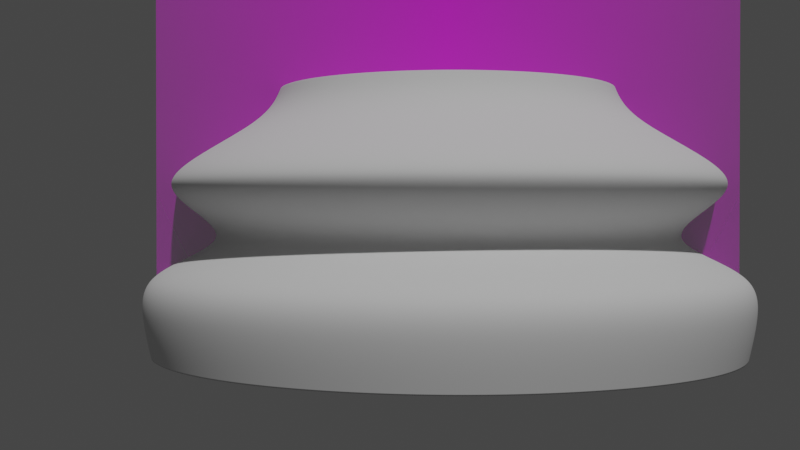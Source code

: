 # Source: Chess_Piece_Base_high_poly.blend  (saved by Blender 2.82.7; exported with 4.5.12 LTS)
import bpy
from mathutils import Matrix  # noqa: F401  (used for matrix-valued properties, if any)

bpy.ops.wm.read_factory_settings(use_empty=True)
scene = bpy.context.scene
scene.name = 'Scene'

# ---- collections
col_collection = bpy.data.collections.new('Collection'); scene.collection.children.link(col_collection)

# ---- images (referenced by path relative to the original .blend; pixels are not part of the script)
import os
ASSET_DIR = os.environ.get("B2B_ASSET_DIR", "")  # directory of the original .blend (textures are referenced by path, not embedded)
HERE = os.path.dirname(os.path.abspath(__file__))  # packed textures are extracted next to this script under _unpacked/

def load_image(name, relpath, width, height, colorspace="sRGB"):
    """Load a texture the original file referenced (path relative to the .blend, or extracted next to this script)."""
    p = next((c for c in (os.path.join(HERE, relpath), os.path.join(ASSET_DIR, relpath)) if relpath and os.path.exists(c)), "")
    if p:
        img = bpy.data.images.load(p, check_existing=True)
        img.name = name
    else:  # same state as the original file: an image datablock whose file is absent (Cycles renders it pink)
        img = bpy.data.images.new(name, width, height)
        img.source = "FILE"
        img.filepath = "//" + (relpath or name)
    img.colorspace_settings.name = colorspace
    return img
img_staunton_pawn_png = load_image('Staunton Pawn.png', 'Staunton Pawn.png', 1024, 1024, 'sRGB')

# ---- materials (node trees are filled in below, after node groups)
mat_staunton_pawn = bpy.data.materials.new('Staunton Pawn')
mat_staunton_pawn.surface_render_method = 'BLENDED'
mat_staunton_pawn.blend_method = 'BLEND'
mat_staunton_pawn.use_transparent_shadow = False

# ---- material node trees
mat_staunton_pawn.use_nodes = True; mat_staunton_pawn.node_tree.nodes.clear()
_N = mat_staunton_pawn.node_tree.nodes; _L = mat_staunton_pawn.node_tree.links
n0 = _N.new('ShaderNodeOutputMaterial'); n0.name = 'Material Output'; n0.location = (300, 300)
n1 = _N.new('ShaderNodeTexImage'); n1.name = 'Image Texture'; n1.location = (-200, 300)
n1.image = img_staunton_pawn_png
n1.extension = 'CLIP'
n2 = _N.new('ShaderNodeBsdfPrincipled'); n2.name = 'Principled BSDF'; n2.location = (0, 300)
n2.distribution = 'GGX'
n2.subsurface_method = 'BURLEY'
n2.inputs[3].default_value = 1.45
n2.inputs[27].default_value = (0.0, 0.0, 0.0, 1.0)
n2.inputs[28].default_value = 1.0
_L.new(n1.outputs[0], n2.inputs[0])
_L.new(n1.outputs[1], n2.inputs[4])
_L.new(n2.outputs[0], n0.inputs[0])
n0.is_active_output = True

# ---- world
world_world = bpy.data.worlds.new('World'); scene.world = world_world
world_world.use_nodes = True; world_world.node_tree.nodes.clear()
_N = world_world.node_tree.nodes; _L = world_world.node_tree.links
n0 = _N.new('ShaderNodeOutputWorld'); n0.name = 'World Output'; n0.location = (300, 300)
n1 = _N.new('ShaderNodeBackground'); n1.name = 'Background'; n1.location = (10, 300)
n1.inputs[0].default_value = (0.05088, 0.05088, 0.05088, 1.0)
_L.new(n1.outputs[0], n0.inputs[0])
n0.is_active_output = True
world_world.color = (0.05088, 0.05088, 0.05088)
world_world.use_sun_shadow = False
world_world.sun_shadow_jitter_overblur = 0.0

# ---- cameras
cam_camera = bpy.data.cameras.new('Camera')
cam_camera.clip_start = 0.01
cam_camera.clip_end = 100.0
cam_camera.ortho_scale = 7.314

# ---- lights
light_light = bpy.data.lights.new('Light', 'POINT')
light_light.transmission_factor = 0.0
light_light.energy = 1000.0
light_light.shadow_soft_size = 0.1
light_light.shadow_maximum_resolution = 0.006
light_light.use_absolute_resolution = True

# ---- meshes
me_staunton_pawn = bpy.data.meshes.new('Staunton Pawn')
me_staunton_pawn.from_pydata([(-0.01499, -0.02554, 0.0), (0.01499, -0.02554, 0.0), (-0.01499, 0.02554, 0.0), (0.01499, 0.02554, 0.0)], [], [(0, 1, 3, 2)])
_uv = me_staunton_pawn.uv_layers.new(name='UVMap')
_uv.uv.foreach_set('vector', [0.0, 0.0, 1.0, 0.0, 1.0, 1.0, 0.0, 1.0])
me_staunton_pawn.materials.append(mat_staunton_pawn)
me_staunton_pawn.use_remesh_fix_poles = True
me_staunton_pawn.use_remesh_preserve_attributes = False
me_staunton_pawn.use_mirror_vertex_groups = False
me_staunton_pawn.update()
me_cylinder = bpy.data.meshes.new('Cylinder')
me_cylinder.from_pydata([(-3.821e-09, 0.009418, 0.05), (0.006659, 0.006659, 0.05), (0.009418, -7.247e-09, 0.05), (0.006659, -0.006659, 0.05), (-6.89e-09, -0.009418, 0.05), (-0.006659, -0.006659, 0.05), (-0.009418, 1.136e-09, 0.05), (-0.006659, 0.006659, 0.05), (-3.861e-09, 0.01022, 0.04372), (0.007228, 0.007228, 0.04372), (0.01022, -7.373e-09, 0.04372), (0.007228, -0.007228, 0.04372), (-7.191e-09, -0.01022, 0.04372), (-0.007228, -0.007228, 0.04372), (-0.01022, 1.726e-09, 0.04372), (-0.007228, 0.007228, 0.04372), (-4.24e-09, 0.01714, 0.0324), (0.01212, 0.01212, 0.0324), (0.01714, -8.822e-09, 0.0324), (0.01212, -0.01212, 0.0324), (-9.825e-09, -0.01714, 0.0324), (-0.01212, -0.01212, 0.0324), (-0.01714, 6.435e-09, 0.0324), (-0.01212, 0.01212, 0.0324), (0.007912, 0.007912, 0.02253), (0.01119, -7.509e-09, 0.02253), (0.007912, -0.007912, 0.02253), (-7.734e-09, -0.01119, 0.02253), (-0.007912, -0.007912, 0.02253), (-0.01119, 2.45e-09, 0.02253), (-0.007912, 0.007912, 0.02253), (-4.628e-09, 0.01119, 0.02253), (-4.653e-09, 0.01648, 0.001595), (0.01166, 0.01166, 0.001595), (0.01648, -8.202e-09, 0.001595), (0.01166, -0.01166, 0.001595), (-9.494e-09, -0.01648, 0.001595), (-0.01166, -0.01166, 0.001595), (-0.01648, 5.431e-09, 0.001595), (-0.01166, 0.01166, 0.001595), (0.01235, 0.01235, 0.01589), (0.01746, -8.867e-09, 0.01589), (0.01235, -0.01235, 0.01589), (-9.873e-09, -0.01746, 0.01589), (-0.01235, -0.01235, 0.01589), (-0.01746, 6.677e-09, 0.01589), (-0.01235, 0.01235, 0.01589), (-4.356e-09, 0.01746, 0.01589)], [], [(0, 7, 6, 5, 4, 3, 2, 1), (32, 47, 40, 33), (39, 46, 47, 32), (38, 45, 46, 39), (37, 44, 45, 38), (36, 43, 44, 37), (35, 42, 43, 36), (34, 41, 42, 35), (33, 40, 41, 34), (8, 15, 7, 0), (15, 14, 6, 7), (14, 13, 5, 6), (13, 12, 4, 5), (12, 11, 3, 4), (11, 10, 2, 3), (10, 9, 1, 2), (9, 8, 0, 1), (30, 23, 16, 31), (15, 8, 16, 23), (14, 15, 23, 22), (29, 22, 23, 30), (13, 14, 22, 21), (28, 21, 22, 29), (12, 13, 21, 20), (27, 20, 21, 28), (11, 12, 20, 19), (26, 19, 20, 27), (10, 11, 19, 18), (25, 18, 19, 26), (9, 10, 18, 17), (24, 17, 18, 25), (8, 9, 17, 16), (31, 16, 17, 24), (39, 32, 33, 34, 35, 36, 37, 38), (47, 46, 30, 31), (46, 45, 29, 30), (45, 44, 28, 29), (44, 43, 27, 28), (43, 42, 26, 27), (42, 41, 25, 26), (41, 40, 24, 25), (40, 47, 31, 24)])
me_cylinder.polygons.foreach_set('use_smooth', [True] * 42)
_k = {(0, 1): 1.0, (1, 2): 1.0, (2, 3): 1.0, (3, 4): 1.0, (4, 5): 1.0, (5, 6): 1.0, (6, 7): 1.0, (0, 7): 1.0, (16, 23): 0.18824, (22, 23): 0.18824, (21, 22): 0.18824, (20, 21): 0.18824, (19, 20): 0.18824, (18, 19): 0.18824, (17, 18): 0.18824, (16, 17): 0.18824, (24, 31): 0.15686, (24, 25): 0.15686, (25, 26): 0.15686, (26, 27): 0.15686, (27, 28): 0.15686, (28, 29): 0.15686, (29, 30): 0.15686, (30, 31): 0.15686, (32, 33): 1.0, (33, 34): 1.0, (34, 35): 1.0, (35, 36): 1.0, (36, 37): 1.0, (37, 38): 1.0, (38, 39): 1.0, (32, 39): 1.0, (46, 47): 0.20784, (45, 46): 0.20784, (44, 45): 0.20784, (43, 44): 0.20784, (42, 43): 0.20784, (41, 42): 0.20784, (40, 41): 0.20784, (40, 47): 0.20784}
me_cylinder.attributes.new('crease_edge', 'FLOAT', 'EDGE').data.foreach_set('value', [_k.get((min(e.vertices), max(e.vertices)), 0.0) for e in me_cylinder.edges])
_uv = me_cylinder.uv_layers.new(name='UVMap')
_uv.uv.foreach_set('vector', [0.25, 0.49, 0.08029, 0.4197, 0.01, 0.25, 0.08029, 0.08029, 0.25, 0.01, 0.4197, 0.08029, 0.49, 0.25, 0.4197, 0.4197, 0.9995, 0.5153, 0.9961, 0.658, 0.875, 0.658, 0.8748, 0.5153, 0.1248, 0.5153, 0.1251, 0.658, 0.003978, 0.658, 0.0005088, 0.5153, 0.2498, 0.5153, 0.25, 0.658, 0.1251, 0.658, 0.1248, 0.5153, 0.3748, 0.5153, 0.375, 0.658, 0.25, 0.658, 0.2498, 0.5153, 0.4998, 0.5153, 0.5, 0.658, 0.375, 0.658, 0.3748, 0.5153, 0.6248, 0.5153, 0.625, 0.658, 0.5, 0.658, 0.4998, 0.5153, 0.7498, 0.5153, 0.75, 0.658, 0.625, 0.658, 0.6248, 0.5153, 0.8748, 0.5153, 0.875, 0.658, 0.75, 0.658, 0.7498, 0.5153, 0.0004617, 0.9368, 0.125, 0.9368, 0.125, 1.0, 0.0, 1.0, 0.125, 0.9368, 0.25, 0.9368, 0.25, 1.0, 0.125, 1.0, 0.25, 0.9368, 0.375, 0.9368, 0.375, 1.0, 0.25, 1.0, 0.375, 0.9368, 0.5, 0.9368, 0.5, 1.0, 0.375, 1.0, 0.5, 0.9368, 0.625, 0.9368, 0.625, 1.0, 0.5, 1.0, 0.625, 0.9368, 0.75, 0.9368, 0.75, 1.0, 0.625, 1.0, 0.75, 0.9368, 0.875, 0.9368, 0.875, 1.0, 0.75, 1.0, 0.875, 0.9368, 0.9995, 0.9368, 1.0, 1.0, 0.875, 1.0, 0.125, 0.7255, 0.125, 0.827, 0.002498, 0.827, 0.0003759, 0.7255, 0.125, 0.9368, 0.0004617, 0.9368, 0.002498, 0.827, 0.125, 0.827, 0.25, 0.9368, 0.125, 0.9368, 0.125, 0.827, 0.25, 0.827, 0.25, 0.7255, 0.25, 0.827, 0.125, 0.827, 0.125, 0.7255, 0.375, 0.9368, 0.25, 0.9368, 0.25, 0.827, 0.375, 0.827, 0.375, 0.7255, 0.375, 0.827, 0.25, 0.827, 0.25, 0.7255, 0.5, 0.9368, 0.375, 0.9368, 0.375, 0.827, 0.5, 0.827, 0.5, 0.7255, 0.5, 0.827, 0.375, 0.827, 0.375, 0.7255, 0.625, 0.9368, 0.5, 0.9368, 0.5, 0.827, 0.625, 0.827, 0.625, 0.7255, 0.625, 0.827, 0.5, 0.827, 0.5, 0.7255, 0.75, 0.9368, 0.625, 0.9368, 0.625, 0.827, 0.75, 0.827, 0.75, 0.7255, 0.75, 0.827, 0.625, 0.827, 0.625, 0.7255, 0.875, 0.9368, 0.75, 0.9368, 0.75, 0.827, 0.875, 0.827, 0.875, 0.7255, 0.875, 0.827, 0.75, 0.827, 0.75, 0.7255, 0.9995, 0.9368, 0.875, 0.9368, 0.875, 0.827, 0.9975, 0.827, 0.9996, 0.7255, 0.9975, 0.827, 0.875, 0.827, 0.875, 0.7255, 0.1248, 0.5153, 0.9995, 0.5153, 0.8748, 0.5153, 0.7498, 0.5153, 0.6248, 0.5153, 0.4998, 0.5153, 0.3748, 0.5153, 0.2498, 0.5153, 0.003978, 0.658, 0.1251, 0.658, 0.125, 0.7255, 0.0003759, 0.7255, 0.1251, 0.658, 0.25, 0.658, 0.25, 0.7255, 0.125, 0.7255, 0.25, 0.658, 0.375, 0.658, 0.375, 0.7255, 0.25, 0.7255, 0.375, 0.658, 0.5, 0.658, 0.5, 0.7255, 0.375, 0.7255, 0.5, 0.658, 0.625, 0.658, 0.625, 0.7255, 0.5, 0.7255, 0.625, 0.658, 0.75, 0.658, 0.75, 0.7255, 0.625, 0.7255, 0.75, 0.658, 0.875, 0.658, 0.875, 0.7255, 0.75, 0.7255, 0.875, 0.658, 0.9961, 0.658, 0.9996, 0.7255, 0.875, 0.7255])
me_cylinder.use_remesh_fix_poles = True
me_cylinder.use_remesh_preserve_attributes = False
me_cylinder.use_mirror_vertex_groups = False
me_cylinder.update()

# ---- objects
ob_light = bpy.data.objects.new('Light', light_light)
ob_camera = bpy.data.objects.new('Camera', cam_camera)
ob_staunton_pawn = bpy.data.objects.new('Staunton Pawn', me_staunton_pawn)
ob_base = bpy.data.objects.new('Base', me_cylinder)

# ---- transforms, parenting, visibility, modifiers, constraints
ob_light.location = (4.076, 1.005, 5.904)
ob_light.rotation_euler = (0.6503, 0.05522, 1.866)
ob_light.lock_rotations_4d = False
ob_light.empty_display_type = 'ARROWS'
ob_light.color = (0.0, 0.0, 0.0, 0.0)
ob_light.lineart.crease_threshold = 0.0
ob_camera.location = (0.05721, -0.000991, 0.007009)
ob_camera.rotation_euler = (1.561, -4.895e-05, 1.595)
ob_camera.lock_rotations_4d = False
ob_camera.empty_display_type = 'ARROWS'
ob_camera.color = (0.0, 0.0, 0.0, 0.0)
ob_camera.display_type = 'WIRE'
ob_camera.lineart.crease_threshold = 0.0
ob_staunton_pawn.location = (0.0, 0.0, 0.02555)
ob_staunton_pawn.rotation_euler = (1.571, 0.0, 1.571)
ob_staunton_pawn.lineart.crease_threshold = 0.0
ob_base.location = (1.666e-09, 2.429e-05, -0.0003642)
ob_base.scale = (1.0, 1.0, 0.2737)
ob_base.lineart.crease_threshold = 0.0
_m = ob_base.modifiers.new('Subdivision', 'SUBSURF')
_m.uv_smooth = 'PRESERVE_CORNERS'
_m.quality = 6
_m.levels = 6
_m.render_levels = 6
_m.show_only_control_edges = False

# ---- collection membership
col_collection.objects.link(ob_light)
col_collection.objects.link(ob_camera)
col_collection.objects.link(ob_staunton_pawn)
col_collection.objects.link(ob_base)

# ---- scene / render settings (as saved in the file)
scene.camera = ob_camera
scene.frame_start = 1; scene.frame_end = 250; scene.frame_set(10)
scene.render.engine = 'BLENDER_EEVEE_NEXT'
scene.cycles.use_denoising = False
scene.cycles.samples = 128
scene.cycles.sampling_pattern = 'TABULATED_SOBOL'
scene.cycles.use_adaptive_sampling = False
scene.cycles.use_light_tree = False
scene.view_settings.view_transform = 'Filmic'
bpy.context.view_layer.update()
